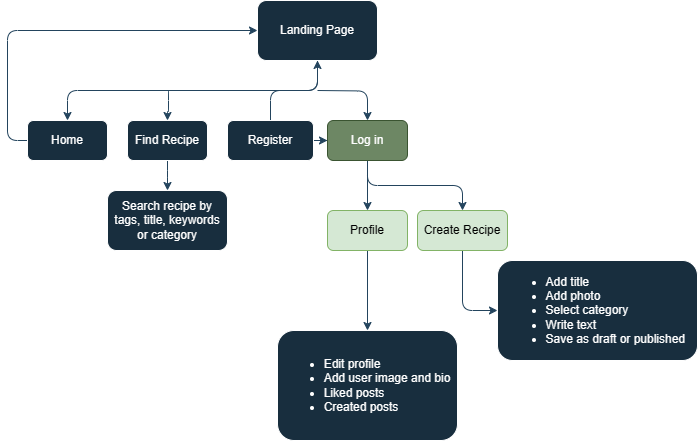

The diagram above was exported from draw.io. Its source (the exported page's mxGraphModel, read from the mxfile embedded in the PNG):
<mxGraphModel dx="1050" dy="733" grid="1" gridSize="10" guides="1" tooltips="1" connect="0" arrows="1" fold="1" page="1" pageScale="1" pageWidth="827" pageHeight="1169" background="#ffffff" math="0" shadow="0">
  <root>
    <mxCell id="WIyWlLk6GJQsqaUBKTNV-0" />
    <mxCell id="WIyWlLk6GJQsqaUBKTNV-1" parent="WIyWlLk6GJQsqaUBKTNV-0" />
    <mxCell id="sdNAFGUA995QVikVpVk4-3" value="" style="edgeStyle=orthogonalEdgeStyle;rounded=1;orthogonalLoop=1;jettySize=auto;html=1;exitX=0.5;exitY=1;exitDx=0;exitDy=0;labelBackgroundColor=none;strokeColor=#23445D;fontColor=default;" edge="1" parent="WIyWlLk6GJQsqaUBKTNV-1" source="sdNAFGUA995QVikVpVk4-1" target="sdNAFGUA995QVikVpVk4-2">
      <mxGeometry relative="1" as="geometry" />
    </mxCell>
    <mxCell id="sdNAFGUA995QVikVpVk4-1" value="Landing Page" style="rounded=1;whiteSpace=wrap;html=1;labelBackgroundColor=none;fillColor=#182E3E;strokeColor=#FFFFFF;fontColor=#FFFFFF;" vertex="1" parent="WIyWlLk6GJQsqaUBKTNV-1">
      <mxGeometry x="310" y="70" width="120" height="60" as="geometry" />
    </mxCell>
    <mxCell id="sdNAFGUA995QVikVpVk4-32" style="edgeStyle=orthogonalEdgeStyle;rounded=1;orthogonalLoop=1;jettySize=auto;html=1;exitX=0;exitY=0.5;exitDx=0;exitDy=0;entryX=0;entryY=0.5;entryDx=0;entryDy=0;labelBackgroundColor=none;strokeColor=#23445D;fontColor=default;" edge="1" parent="WIyWlLk6GJQsqaUBKTNV-1" source="sdNAFGUA995QVikVpVk4-2" target="sdNAFGUA995QVikVpVk4-1">
      <mxGeometry relative="1" as="geometry" />
    </mxCell>
    <mxCell id="sdNAFGUA995QVikVpVk4-2" value="Home" style="rounded=1;whiteSpace=wrap;html=1;labelBackgroundColor=none;fillColor=#182E3E;strokeColor=#FFFFFF;fontColor=#FFFFFF;" vertex="1" parent="WIyWlLk6GJQsqaUBKTNV-1">
      <mxGeometry x="80" y="190" width="80" height="40" as="geometry" />
    </mxCell>
    <mxCell id="sdNAFGUA995QVikVpVk4-48" value="" style="edgeStyle=orthogonalEdgeStyle;rounded=1;orthogonalLoop=1;jettySize=auto;html=1;fontFamily=Helvetica;fontSize=12;fontColor=default;labelBackgroundColor=none;strokeColor=#23445D;" edge="1" parent="WIyWlLk6GJQsqaUBKTNV-1" source="sdNAFGUA995QVikVpVk4-4" target="sdNAFGUA995QVikVpVk4-47">
      <mxGeometry relative="1" as="geometry" />
    </mxCell>
    <mxCell id="sdNAFGUA995QVikVpVk4-4" value="Find Recipe" style="rounded=1;whiteSpace=wrap;html=1;labelBackgroundColor=none;fillColor=#182E3E;strokeColor=#FFFFFF;fontColor=#FFFFFF;" vertex="1" parent="WIyWlLk6GJQsqaUBKTNV-1">
      <mxGeometry x="180" y="190" width="80" height="40" as="geometry" />
    </mxCell>
    <mxCell id="sdNAFGUA995QVikVpVk4-11" value="" style="edgeStyle=orthogonalEdgeStyle;rounded=1;orthogonalLoop=1;jettySize=auto;html=1;entryX=0.5;entryY=0;entryDx=0;entryDy=0;labelBackgroundColor=none;strokeColor=#23445D;fontColor=default;" edge="1" parent="WIyWlLk6GJQsqaUBKTNV-1" target="sdNAFGUA995QVikVpVk4-10">
      <mxGeometry relative="1" as="geometry">
        <mxPoint x="370" y="160" as="sourcePoint" />
      </mxGeometry>
    </mxCell>
    <mxCell id="sdNAFGUA995QVikVpVk4-13" value="" style="edgeStyle=orthogonalEdgeStyle;rounded=1;orthogonalLoop=1;jettySize=auto;html=1;labelBackgroundColor=none;strokeColor=#23445D;fontColor=default;" edge="1" parent="WIyWlLk6GJQsqaUBKTNV-1" source="sdNAFGUA995QVikVpVk4-6" target="sdNAFGUA995QVikVpVk4-1">
      <mxGeometry relative="1" as="geometry" />
    </mxCell>
    <mxCell id="sdNAFGUA995QVikVpVk4-18" value="" style="edgeStyle=orthogonalEdgeStyle;rounded=1;orthogonalLoop=1;jettySize=auto;html=1;labelBackgroundColor=none;strokeColor=#23445D;fontColor=default;" edge="1" parent="WIyWlLk6GJQsqaUBKTNV-1" target="sdNAFGUA995QVikVpVk4-4">
      <mxGeometry relative="1" as="geometry">
        <mxPoint x="220" y="160" as="sourcePoint" />
        <Array as="points">
          <mxPoint x="221" y="160" />
          <mxPoint x="221" y="181" />
          <mxPoint x="220" y="181" />
        </Array>
      </mxGeometry>
    </mxCell>
    <mxCell id="sdNAFGUA995QVikVpVk4-44" style="edgeStyle=orthogonalEdgeStyle;rounded=1;orthogonalLoop=1;jettySize=auto;html=1;exitX=1;exitY=0.5;exitDx=0;exitDy=0;fontFamily=Helvetica;fontSize=12;fontColor=default;labelBackgroundColor=none;strokeColor=#23445D;" edge="1" parent="WIyWlLk6GJQsqaUBKTNV-1" source="sdNAFGUA995QVikVpVk4-6" target="sdNAFGUA995QVikVpVk4-10">
      <mxGeometry relative="1" as="geometry" />
    </mxCell>
    <mxCell id="sdNAFGUA995QVikVpVk4-6" value="Register" style="whiteSpace=wrap;html=1;rounded=1;labelBackgroundColor=none;fillColor=#182E3E;strokeColor=#FFFFFF;fontColor=#FFFFFF;" vertex="1" parent="WIyWlLk6GJQsqaUBKTNV-1">
      <mxGeometry x="280" y="190" width="86" height="40" as="geometry" />
    </mxCell>
    <mxCell id="sdNAFGUA995QVikVpVk4-23" value="" style="edgeStyle=orthogonalEdgeStyle;rounded=1;orthogonalLoop=1;jettySize=auto;html=1;labelBackgroundColor=none;strokeColor=#23445D;fontColor=default;" edge="1" parent="WIyWlLk6GJQsqaUBKTNV-1" source="sdNAFGUA995QVikVpVk4-10" target="sdNAFGUA995QVikVpVk4-19">
      <mxGeometry relative="1" as="geometry" />
    </mxCell>
    <mxCell id="sdNAFGUA995QVikVpVk4-37" style="edgeStyle=orthogonalEdgeStyle;rounded=1;orthogonalLoop=1;jettySize=auto;html=1;exitX=0.5;exitY=1;exitDx=0;exitDy=0;entryX=0.5;entryY=0;entryDx=0;entryDy=0;labelBackgroundColor=none;strokeColor=#23445D;fontColor=default;" edge="1" parent="WIyWlLk6GJQsqaUBKTNV-1" source="sdNAFGUA995QVikVpVk4-10" target="sdNAFGUA995QVikVpVk4-21">
      <mxGeometry relative="1" as="geometry" />
    </mxCell>
    <mxCell id="sdNAFGUA995QVikVpVk4-10" value="Log in" style="whiteSpace=wrap;html=1;rounded=1;labelBackgroundColor=none;fillColor=#6d8764;strokeColor=#3A5431;fontColor=#ffffff;" vertex="1" parent="WIyWlLk6GJQsqaUBKTNV-1">
      <mxGeometry x="380" y="190" width="80" height="40" as="geometry" />
    </mxCell>
    <mxCell id="sdNAFGUA995QVikVpVk4-46" value="" style="edgeStyle=orthogonalEdgeStyle;rounded=1;orthogonalLoop=1;jettySize=auto;html=1;fontFamily=Helvetica;fontSize=12;fontColor=default;labelBackgroundColor=none;strokeColor=#23445D;" edge="1" parent="WIyWlLk6GJQsqaUBKTNV-1" source="sdNAFGUA995QVikVpVk4-19" target="sdNAFGUA995QVikVpVk4-45">
      <mxGeometry relative="1" as="geometry" />
    </mxCell>
    <mxCell id="sdNAFGUA995QVikVpVk4-19" value="Profile" style="whiteSpace=wrap;html=1;rounded=1;labelBackgroundColor=none;fillColor=#d5e8d4;strokeColor=#82b366;" vertex="1" parent="WIyWlLk6GJQsqaUBKTNV-1">
      <mxGeometry x="380" y="280" width="80" height="40" as="geometry" />
    </mxCell>
    <mxCell id="sdNAFGUA995QVikVpVk4-40" value="" style="edgeStyle=orthogonalEdgeStyle;rounded=1;orthogonalLoop=1;jettySize=auto;html=1;entryX=0;entryY=0.5;entryDx=0;entryDy=0;labelBackgroundColor=none;strokeColor=#23445D;fontColor=default;" edge="1" parent="WIyWlLk6GJQsqaUBKTNV-1" source="sdNAFGUA995QVikVpVk4-21" target="sdNAFGUA995QVikVpVk4-39">
      <mxGeometry relative="1" as="geometry" />
    </mxCell>
    <mxCell id="sdNAFGUA995QVikVpVk4-21" value="Create Recipe" style="whiteSpace=wrap;html=1;rounded=1;labelBackgroundColor=none;fillColor=#d5e8d4;strokeColor=#82b366;" vertex="1" parent="WIyWlLk6GJQsqaUBKTNV-1">
      <mxGeometry x="470" y="280" width="90" height="40" as="geometry" />
    </mxCell>
    <mxCell id="sdNAFGUA995QVikVpVk4-39" value="&lt;ul&gt;&lt;li style=&quot;text-align: justify;&quot;&gt;Add title&lt;/li&gt;&lt;li style=&quot;text-align: justify;&quot;&gt;Add photo&lt;/li&gt;&lt;li style=&quot;text-align: justify;&quot;&gt;Select category&amp;nbsp;&lt;/li&gt;&lt;li style=&quot;text-align: justify;&quot;&gt;Write text&amp;nbsp;&lt;/li&gt;&lt;li style=&quot;text-align: justify;&quot;&gt;Save as draft or published&amp;nbsp;&lt;/li&gt;&lt;/ul&gt;" style="whiteSpace=wrap;html=1;rounded=1;labelBackgroundColor=none;fillColor=#182E3E;strokeColor=#FFFFFF;fontColor=#FFFFFF;" vertex="1" parent="WIyWlLk6GJQsqaUBKTNV-1">
      <mxGeometry x="550" y="330" width="200" height="100" as="geometry" />
    </mxCell>
    <mxCell id="sdNAFGUA995QVikVpVk4-45" value="&lt;ul&gt;&lt;li style=&quot;text-align: justify;&quot;&gt;Edit profile&lt;/li&gt;&lt;li style=&quot;text-align: justify;&quot;&gt;Add user image and bio&lt;/li&gt;&lt;li style=&quot;text-align: justify;&quot;&gt;Liked posts&lt;/li&gt;&lt;li style=&quot;text-align: justify;&quot;&gt;Created posts&lt;/li&gt;&lt;/ul&gt;&lt;div&gt;&lt;/div&gt;" style="whiteSpace=wrap;html=1;rounded=1;labelBackgroundColor=none;fillColor=#182E3E;strokeColor=#FFFFFF;fontColor=#FFFFFF;" vertex="1" parent="WIyWlLk6GJQsqaUBKTNV-1">
      <mxGeometry x="330" y="400" width="180" height="110" as="geometry" />
    </mxCell>
    <mxCell id="sdNAFGUA995QVikVpVk4-47" value="Search recipe by tags, title, keywords or category" style="whiteSpace=wrap;html=1;rounded=1;labelBackgroundColor=none;fillColor=#182E3E;strokeColor=#FFFFFF;fontColor=#FFFFFF;" vertex="1" parent="WIyWlLk6GJQsqaUBKTNV-1">
      <mxGeometry x="160" y="260" width="120" height="60" as="geometry" />
    </mxCell>
  </root>
</mxGraphModel>